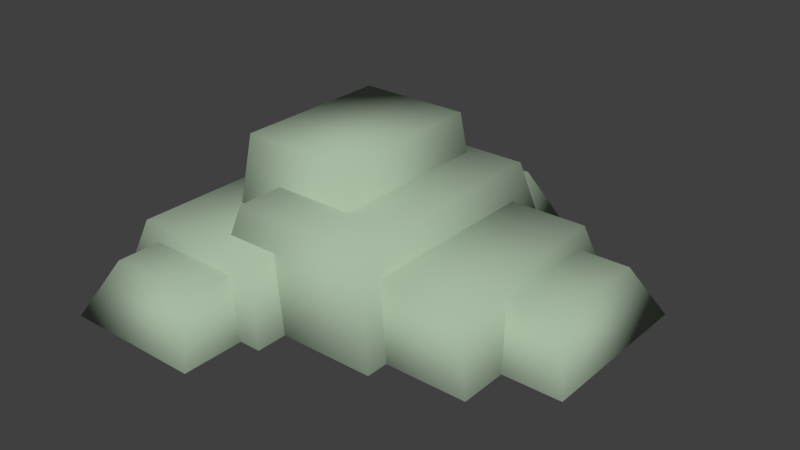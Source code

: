 # Source: rock_brown_02.blend  (saved by Blender 2.71.0; exported with 4.5.12 LTS)
import bpy
from mathutils import Matrix  # noqa: F401  (used for matrix-valued properties, if any)

bpy.ops.wm.read_factory_settings(use_empty=True)
scene = bpy.context.scene
scene.name = 'Scene'

# ---- collections
col_collection_1 = bpy.data.collections.new('Collection 1'); scene.collection.children.link(col_collection_1)

# ---- materials (node trees are filled in below, after node groups)
mat_lambert1_001 = bpy.data.materials.new('lambert1.001')
mat_lambert1_001.alpha_threshold = 0.0
mat_lambert1_001.use_transparent_shadow = False
mat_lambert1_001.diffuse_color = (0.3863, 0.4902, 0.3652, 1.0)
mat_lambert1_001.roughness = 0.5
mat_lambert1_001.line_color = (0.0, 0.0, 0.0, 1.0)

# ---- material node trees

# ---- world
world_world = bpy.data.worlds.new('World'); scene.world = world_world
world_world.color = (0.05088, 0.05088, 0.05088)
world_world.use_sun_shadow = False
world_world.sun_shadow_jitter_overblur = 0.0
world_world.cycles.sampling_method = 'MANUAL'
world_world.cycles.sample_map_resolution = 256

# ---- meshes
me_untitled_001 = bpy.data.meshes.new('Untitled.001')
me_untitled_001.from_pydata([(-1.684, 0.0, 1.235), (-0.2315, 0.0, 1.235), (-1.501, 0.5456, 1.108), (-0.4144, 0.5456, 1.108), (-1.501, 0.5456, -0.4332), (-0.4144, 0.5456, -0.4332), (-1.684, 0.0, -0.5601), (-0.2315, 0.0, -0.5601), (-1.252, 0.0, 0.5138), (-0.002429, 0.0, 0.5138), (-1.094, 1.116, 0.4047), (-0.1597, 1.116, 0.4047), (-1.094, 1.116, -0.9208), (-0.1597, 1.116, -0.9208), (-1.252, 0.0, -1.03), (-0.002429, 0.0, -1.03), (-1.003, 0.0, 0.9819), (0.5436, 0.0, 0.9819), (-0.7793, 0.7855, 0.8268), (0.3199, 0.7855, 0.8268), (-0.7793, 0.7855, -1.058), (0.3199, 0.7855, -1.058), (-1.003, 0.0, -1.213), (0.5436, 0.0, -1.213), (-0.9983, 0.0, -0.3975), (0.3442, 0.0, -0.3975), (-0.7613, 0.4882, -0.6346), (0.1072, 0.4882, -0.6346), (-0.7613, 0.4882, -1.503), (0.1072, 0.4882, -1.503), (-0.9983, 0.0, -1.74), (0.3442, 0.0, -1.74), (-1.547, 0.0, 1.74), (-0.4076, 0.0, 1.74), (-1.346, 0.424, 1.497), (-0.6089, 0.424, 1.497), (-1.346, 0.424, 0.6048), (-0.6089, 0.424, 0.6048), (-1.547, 0.0, 0.3614), (-0.4076, 0.0, 0.3614), (-0.2445, 0.0, 0.7983), (1.208, 0.0, 0.7983), (-0.06157, 0.5456, 0.6714), (1.025, 0.5456, 0.6714), (-0.06157, 0.5456, -0.8697), (1.025, 0.5456, -0.8697), (-0.2445, 0.0, -0.9965), (1.208, 0.0, -0.9965), (0.5442, 0.0, 0.4024), (1.684, 0.0, 0.4024), (0.7454, 0.424, 0.159), (1.483, 0.424, 0.159), (0.7454, 0.424, -0.7328), (1.483, 0.424, -0.7328), (0.5442, 0.0, -0.9762), (1.684, 0.0, -0.9762)], [], [(0, 1, 3, 2), (2, 3, 5, 4), (4, 5, 7, 6), (6, 7, 1, 0), (1, 7, 5, 3), (6, 0, 2, 4), (8, 9, 11, 10), (10, 11, 13, 12), (12, 13, 15, 14), (14, 15, 9, 8), (9, 15, 13, 11), (14, 8, 10, 12), (16, 17, 19, 18), (18, 19, 21, 20), (20, 21, 23, 22), (22, 23, 17, 16), (17, 23, 21, 19), (22, 16, 18, 20), (24, 25, 27, 26), (26, 27, 29, 28), (28, 29, 31, 30), (30, 31, 25, 24), (25, 31, 29, 27), (30, 24, 26, 28), (32, 33, 35, 34), (34, 35, 37, 36), (36, 37, 39, 38), (38, 39, 33, 32), (33, 39, 37, 35), (38, 32, 34, 36), (40, 41, 43, 42), (42, 43, 45, 44), (44, 45, 47, 46), (46, 47, 41, 40), (41, 47, 45, 43), (46, 40, 42, 44), (48, 49, 51, 50), (50, 51, 53, 52), (52, 53, 55, 54), (54, 55, 49, 48), (49, 55, 53, 51), (54, 48, 50, 52)])
me_untitled_001.polygons.foreach_set('use_smooth', [True] * 42)
_uv = me_untitled_001.uv_layers.new(name='map1')
_uv.uv.foreach_set('vector', [0.07293, 0.8359, 0.07259, 0.8359, 0.07259, 0.8355, 0.07293, 0.8355, 0.1966, 0.6093, 0.2509, 0.6093, 0.2509, 0.6637, 0.1966, 0.6637, 0.07293, 0.8352, 0.07259, 0.8352, 0.07259, 0.8348, 0.07293, 0.8348, 0.1749, 0.8067, 0.2348, 0.8067, 0.2348, 0.8666, 0.1749, 0.8666, 0.1115, 0.9724, 0.1074, 0.9724, 0.1074, 0.9683, 0.1115, 0.9683, 0.1196, 0.9724, 0.1156, 0.9724, 0.1156, 0.9683, 0.1196, 0.9683, 0.07293, 0.8359, 0.07259, 0.8359, 0.07259, 0.8355, 0.07293, 0.8355, 0.1966, 0.6093, 0.2509, 0.6093, 0.2509, 0.6637, 0.1966, 0.6637, 0.07293, 0.8352, 0.07259, 0.8352, 0.07259, 0.8348, 0.07293, 0.8348, 0.1749, 0.8067, 0.2348, 0.8067, 0.2348, 0.8666, 0.1749, 0.8666, 0.1115, 0.9724, 0.1074, 0.9724, 0.1074, 0.9683, 0.1115, 0.9683, 0.1196, 0.9724, 0.1156, 0.9724, 0.1156, 0.9683, 0.1196, 0.9683, 0.07293, 0.8359, 0.07259, 0.8359, 0.07259, 0.8355, 0.07293, 0.8355, 0.1966, 0.6093, 0.2509, 0.6093, 0.2509, 0.6637, 0.1966, 0.6637, 0.07293, 0.8352, 0.07259, 0.8352, 0.07259, 0.8348, 0.07293, 0.8348, 0.1749, 0.8067, 0.2348, 0.8067, 0.2348, 0.8666, 0.1749, 0.8666, 0.1115, 0.9724, 0.1074, 0.9724, 0.1074, 0.9683, 0.1115, 0.9683, 0.1196, 0.9724, 0.1156, 0.9724, 0.1156, 0.9683, 0.1196, 0.9683, 0.07293, 0.8359, 0.07259, 0.8359, 0.07259, 0.8355, 0.07293, 0.8355, 0.1966, 0.6093, 0.2509, 0.6093, 0.2509, 0.6637, 0.1966, 0.6637, 0.07293, 0.8352, 0.07259, 0.8352, 0.07259, 0.8348, 0.07293, 0.8348, 0.1749, 0.8067, 0.2348, 0.8067, 0.2348, 0.8666, 0.1749, 0.8666, 0.1115, 0.9724, 0.1074, 0.9724, 0.1074, 0.9683, 0.1115, 0.9683, 0.1196, 0.9724, 0.1156, 0.9724, 0.1156, 0.9683, 0.1196, 0.9683, 0.07293, 0.8359, 0.07259, 0.8359, 0.07259, 0.8355, 0.07293, 0.8355, 0.1966, 0.6093, 0.2509, 0.6093, 0.2509, 0.6637, 0.1966, 0.6637, 0.07293, 0.8352, 0.07259, 0.8352, 0.07259, 0.8348, 0.07293, 0.8348, 0.1749, 0.8067, 0.2348, 0.8067, 0.2348, 0.8666, 0.1749, 0.8666, 0.1115, 0.9724, 0.1074, 0.9724, 0.1074, 0.9683, 0.1115, 0.9683, 0.1196, 0.9724, 0.1156, 0.9724, 0.1156, 0.9683, 0.1196, 0.9683, 0.07293, 0.8359, 0.07259, 0.8359, 0.07259, 0.8355, 0.07293, 0.8355, 0.1966, 0.6093, 0.2509, 0.6093, 0.2509, 0.6637, 0.1966, 0.6637, 0.07293, 0.8352, 0.07259, 0.8352, 0.07259, 0.8348, 0.07293, 0.8348, 0.1749, 0.8067, 0.2348, 0.8067, 0.2348, 0.8666, 0.1749, 0.8666, 0.1115, 0.9724, 0.1074, 0.9724, 0.1074, 0.9683, 0.1115, 0.9683, 0.1196, 0.9724, 0.1156, 0.9724, 0.1156, 0.9683, 0.1196, 0.9683, 0.07293, 0.8359, 0.07259, 0.8359, 0.07259, 0.8355, 0.07293, 0.8355, 0.1966, 0.6093, 0.2509, 0.6093, 0.2509, 0.6637, 0.1966, 0.6637, 0.07293, 0.8352, 0.07259, 0.8352, 0.07259, 0.8348, 0.07293, 0.8348, 0.1749, 0.8067, 0.2348, 0.8067, 0.2348, 0.8666, 0.1749, 0.8666, 0.1115, 0.9724, 0.1074, 0.9724, 0.1074, 0.9683, 0.1115, 0.9683, 0.1196, 0.9724, 0.1156, 0.9724, 0.1156, 0.9683, 0.1196, 0.9683])
me_untitled_001.materials.append(mat_lambert1_001)
me_untitled_001.use_remesh_preserve_volume = False
me_untitled_001.use_remesh_preserve_attributes = False
me_untitled_001.use_mirror_vertex_groups = False
me_untitled_001.update()

# ---- objects
ob_rock_brown_02 = bpy.data.objects.new('rock_brown_02', me_untitled_001)

# ---- transforms, parenting, visibility, modifiers, constraints
ob_rock_brown_02.location = (0.0, 0.0, 0.0)
ob_rock_brown_02.rotation_euler = (1.571, -0.0, 0.0)
ob_rock_brown_02.color = (0.8, 0.8, 0.8, 1.0)
ob_rock_brown_02.lineart.crease_threshold = 0.0

# ---- collection membership
col_collection_1.objects.link(ob_rock_brown_02)

# ---- scene / render settings (as saved in the file)
scene.frame_start = 1; scene.frame_end = 250; scene.frame_set(1)
scene.render.engine = 'BLENDER_EEVEE_NEXT'
scene.render.resolution_percentage = 50
scene.render.dither_intensity = 0.0
scene.cycles.use_denoising = False
scene.cycles.samples = 10
scene.cycles.sampling_pattern = 'TABULATED_SOBOL'
scene.cycles.light_sampling_threshold = 0.0
scene.cycles.use_adaptive_sampling = False
scene.cycles.use_light_tree = False
scene.cycles.blur_glossy = 0.0
scene.cycles.volume_bounces = 1
scene.cycles.pixel_filter_type = 'GAUSSIAN'
scene.cycles.sample_clamp_indirect = 0.0
scene.view_settings.view_transform = 'Standard'
bpy.context.view_layer.update()

# ---- added for rendering (the .blend has no active camera and no usable light): camera, sun
cam_auto = bpy.data.cameras.new('AutoCamera')
cam_auto.lens = 50.0
cam_auto.sensor_width = 36.0
cam_auto.clip_end = 1000.0
ob_auto_camera = bpy.data.objects.new('AutoCamera', cam_auto)
scene.collection.objects.link(ob_auto_camera)
ob_auto_camera.location = (4.59823, -5.51787, 4.23656)
ob_auto_camera.rotation_euler = (1.09748, -7.21219e-08, 0.694738)
scene.camera = ob_auto_camera
light_auto_sun = bpy.data.lights.new('AutoSun', 'SUN')
light_auto_sun.energy = 3.0
light_auto_sun.angle = 0.0523599
ob_auto_sun = bpy.data.objects.new('AutoSun', light_auto_sun)
scene.collection.objects.link(ob_auto_sun)
ob_auto_sun.rotation_euler = (0.872665, 0.174533, 0.523599)
bpy.context.view_layer.update()
